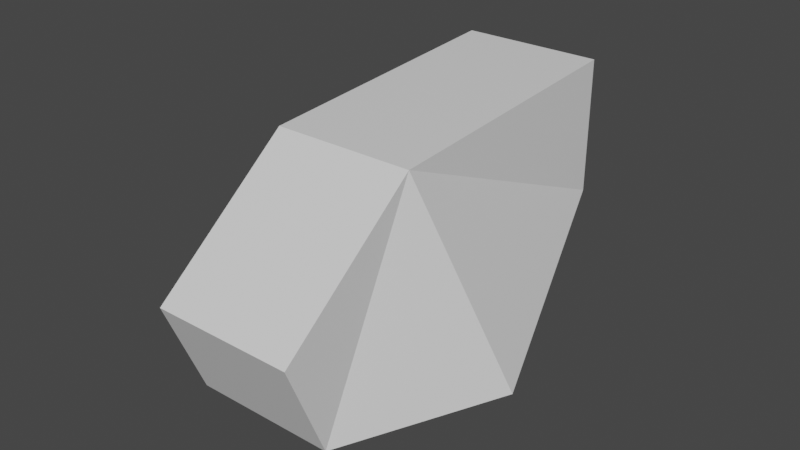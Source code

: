 # Source: body.blend  (saved by Blender 3.1.7; exported with 4.5.12 LTS)
import bpy
from mathutils import Matrix  # noqa: F401  (used for matrix-valued properties, if any)

bpy.ops.wm.read_factory_settings(use_empty=True)
scene = bpy.context.scene
scene.name = 'Scene'

# ---- collections
col_collection = bpy.data.collections.new('Collection'); scene.collection.children.link(col_collection)

# ---- materials (node trees are filled in below, after node groups)
mat_material = bpy.data.materials.new('Material')
mat_material.alpha_threshold = 0.0
mat_material.use_transparent_shadow = False
mat_material.line_color = (0.0, 0.0, 0.0, 1.0)

# ---- material node trees
mat_material.use_nodes = True; mat_material.node_tree.nodes.clear()
_N = mat_material.node_tree.nodes; _L = mat_material.node_tree.links
n0 = _N.new('ShaderNodeOutputMaterial'); n0.name = 'Material Output'; n0.location = (300, 300)
n1 = _N.new('ShaderNodeBsdfPrincipled'); n1.name = 'Principled BSDF'; n1.location = (10, 300)
n1.distribution = 'GGX'
n1.subsurface_method = 'RANDOM_WALK_SKIN'
n1.inputs[2].default_value = 0.4
n1.inputs[3].default_value = 1.45
n1.inputs[27].default_value = (0.0, 0.0, 0.0, 1.0)
n1.inputs[28].default_value = 1.0
_L.new(n1.outputs[0], n0.inputs[0])
n0.is_active_output = True

# ---- world
world_world = bpy.data.worlds.new('World'); scene.world = world_world
world_world.use_nodes = True; world_world.node_tree.nodes.clear()
_N = world_world.node_tree.nodes; _L = world_world.node_tree.links
n0 = _N.new('ShaderNodeOutputWorld'); n0.name = 'World Output'; n0.location = (300, 300)
n1 = _N.new('ShaderNodeBackground'); n1.name = 'Background'; n1.location = (10, 300)
n1.inputs[0].default_value = (0.05088, 0.05088, 0.05088, 1.0)
_L.new(n1.outputs[0], n0.inputs[0])
n0.is_active_output = True
world_world.color = (0.05088, 0.05088, 0.05088)
world_world.use_sun_shadow = False
world_world.sun_shadow_jitter_overblur = 0.0

# ---- meshes
me_cube = bpy.data.meshes.new('Cube')
me_cube.from_pydata([(-0.4354, 0.3228, 1.098), (-0.4335, -0.1352, -1.403), (-0.4352, -0.4888, 1.245), (-0.4358, -0.6662, -0.4214), (-0.8375, 0.7038, -0.2708), (-0.4335, 0.4929, -1.267), (0.0, -0.1352, -1.403), (-2.98e-08, -0.4888, 1.245), (-2.98e-08, 0.3228, 1.098), (0.0, 0.7038, -0.2708), (0.0, -0.6662, -0.4214), (0.0, 0.4929, -1.267), (-0.4336, 0.7038, -0.2708)], [], [(3, 2, 0), (3, 4, 5), (1, 5, 11, 6), (5, 4, 12), (12, 0, 8, 9), (6, 10, 3, 1), (10, 7, 2, 3), (4, 3, 0), (1, 3, 5), (8, 0, 2, 7), (4, 0, 12), (11, 5, 12, 9)])
_uv = me_cube.uv_layers.new(name='UVMap')
_uv.uv.foreach_set('vector', [0.5, 0.0, 0.625, 0.0, 0.625, 0.25, 0.5, 0.0, 0.5, 0.25, 0.4375, 0.25, 0.375, 0.3125, 0.4375, 0.3125, 0.4375, 0.375, 0.375, 0.375, 0.4375, 0.3125, 0.5, 0.3125, 0.5, 0.3438, 0.5, 0.3438, 0.625, 0.3438, 0.625, 0.375, 0.5, 0.375, 0.4375, 0.875, 0.5, 0.875, 0.5, 0.9375, 0.4375, 0.9375, 0.5, 0.875, 0.625, 0.875, 0.625, 0.9375, 0.5, 0.9375, 0.5, 0.25, 0.5, 0.0, 0.625, 0.25, 0.4375, 0.0, 0.5, 0.0, 0.4375, 0.25, 0.75, 0.5, 0.7812, 0.5, 0.8125, 0.75, 0.75, 0.75, 0.5, 0.3125, 0.625, 0.3438, 0.5, 0.3438, 0.4375, 0.375, 0.4375, 0.3125, 0.5, 0.3438, 0.5, 0.375])
me_cube.materials.append(mat_material)
me_cube.use_remesh_preserve_volume = False
me_cube.use_remesh_preserve_attributes = False
me_cube.use_mirror_vertex_groups = False
me_cube.update()

# ---- objects
ob_cube = bpy.data.objects.new('Cube', me_cube)
ob_top = bpy.data.objects.new('Top', None)
ob_side = bpy.data.objects.new('Side', None)
ob_iso = bpy.data.objects.new('Iso', None)

# ---- transforms, parenting, visibility, modifiers, constraints
ob_cube.location = (0.0, 0.0, 0.1214)
ob_cube.rotation_euler = (4.887, -0.0, 0.0)
ob_cube.lock_rotations_4d = False
ob_cube.empty_display_type = 'ARROWS'
ob_cube.lineart.crease_threshold = 0.0
_m = ob_cube.modifiers.new('Mirror', 'MIRROR')
ob_top.location = (-4.736, 0.9139, -0.01532)
ob_top.rotation_euler = (6.283, -0.0, 0.0)
ob_top.scale = (11.89, 11.89, 11.89)
ob_top.empty_display_type = 'IMAGE'
ob_side.location = (-1.736, -3.411, -1.363)
ob_side.rotation_euler = (7.854, -6.196, 1.571)
ob_side.scale = (11.31, 11.31, 11.31)
ob_side.empty_display_type = 'IMAGE'
ob_iso.location = (-0.06673, -0.2454, -0.9508)
ob_iso.rotation_euler = (1.571, -0.0, 0.4478)
ob_iso.scale = (5.692, 5.692, 5.692)
ob_iso.empty_display_type = 'IMAGE'

# ---- collection membership
col_collection.objects.link(ob_cube)
col_collection.objects.link(ob_top)
col_collection.objects.link(ob_side)
col_collection.objects.link(ob_iso)

# ---- scene / render settings (as saved in the file)
scene.frame_start = 1; scene.frame_end = 250; scene.frame_set(1)
scene.render.engine = 'BLENDER_EEVEE_NEXT'
scene.cycles.sampling_pattern = 'TABULATED_SOBOL'
scene.cycles.use_light_tree = False
scene.view_settings.view_transform = 'Filmic'
bpy.context.view_layer.update()

# ---- added for rendering (the .blend has no active camera and no usable light): camera, sun
cam_auto = bpy.data.cameras.new('AutoCamera')
cam_auto.lens = 50.0
cam_auto.sensor_width = 36.0
cam_auto.clip_end = 1000.0
ob_auto_camera = bpy.data.objects.new('AutoCamera', cam_auto)
scene.collection.objects.link(ob_auto_camera)
ob_auto_camera.location = (3.4837, -4.25458, 2.87618)
ob_auto_camera.rotation_euler = (1.09748, -7.21219e-08, 0.694738)
scene.camera = ob_auto_camera
light_auto_sun = bpy.data.lights.new('AutoSun', 'SUN')
light_auto_sun.energy = 3.0
light_auto_sun.angle = 0.0523599
ob_auto_sun = bpy.data.objects.new('AutoSun', light_auto_sun)
scene.collection.objects.link(ob_auto_sun)
ob_auto_sun.rotation_euler = (0.872665, 0.174533, 0.523599)
bpy.context.view_layer.update()
